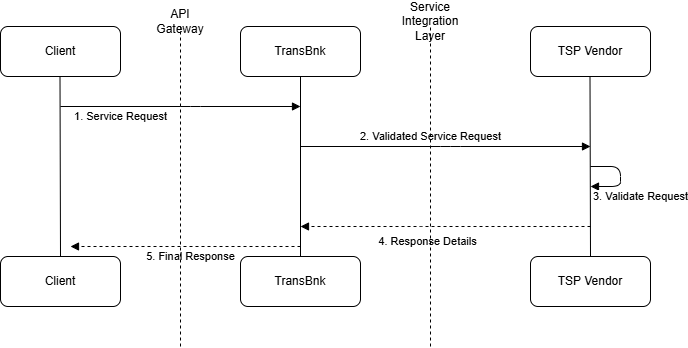

The diagram above was exported from draw.io. Its source (the exported page's mxGraphModel, read from the mxfile embedded in the PNG):
<mxGraphModel dx="786" dy="451" grid="1" gridSize="10" guides="1" tooltips="1" connect="1" arrows="1" fold="1" page="1" pageScale="1" pageWidth="827" pageHeight="1169" math="0" shadow="0">
  <root>
    <mxCell id="0" />
    <mxCell id="1" parent="0" />
    <mxCell id="BzXgtO7dzKlhYaMNDWkp-1" parent="1" style="rounded=1;whiteSpace=wrap;html=1;fillColor=#FFFFFF;strokeColor=#000000;" value="Client" vertex="1">
      <mxGeometry height="50" width="120" x="100" y="60" as="geometry" />
    </mxCell>
    <mxCell id="BzXgtO7dzKlhYaMNDWkp-2" parent="1" style="rounded=1;whiteSpace=wrap;html=1;fillColor=#FFFFFF;strokeColor=#000000;" value="TransBnk" vertex="1">
      <mxGeometry height="50" width="120" x="340" y="60" as="geometry" />
    </mxCell>
    <mxCell id="BzXgtO7dzKlhYaMNDWkp-3" edge="1" parent="1" style="endArrow=block;html=1;" value="1. Service Request">
      <mxGeometry relative="1" x="-0.5" y="-10" as="geometry">
        <mxPoint as="offset" />
        <Array as="points">
          <mxPoint x="290" y="140" />
        </Array>
        <mxPoint x="160" y="140" as="sourcePoint" />
        <mxPoint x="400" y="140" as="targetPoint" />
      </mxGeometry>
    </mxCell>
    <mxCell id="BzXgtO7dzKlhYaMNDWkp-4" edge="1" parent="1" style="endArrow=block;html=1;" value="2. Validated Service Request">
      <mxGeometry relative="1" x="-0.1034" y="10" as="geometry">
        <mxPoint as="offset" />
        <Array as="points">
          <mxPoint x="550" y="180" />
        </Array>
        <mxPoint x="400" y="180" as="sourcePoint" />
        <mxPoint x="690" y="180" as="targetPoint" />
      </mxGeometry>
    </mxCell>
    <mxCell id="BzXgtO7dzKlhYaMNDWkp-5" edge="1" parent="1" style="endArrow=block;html=1;" value="3. Validate Request">
      <mxGeometry relative="1" x="0.25" y="22" as="geometry">
        <mxPoint x="20" y="-12" as="offset" />
        <Array as="points">
          <mxPoint x="720" y="200" />
          <mxPoint x="720" y="220" />
        </Array>
        <mxPoint x="690" y="200" as="sourcePoint" />
        <mxPoint x="690" y="220" as="targetPoint" />
      </mxGeometry>
    </mxCell>
    <mxCell id="BzXgtO7dzKlhYaMNDWkp-6" edge="1" parent="1" style="endArrow=block;dashed=1;html=1;" value="4. Response Details">
      <mxGeometry relative="1" x="0.125" y="15" as="geometry">
        <mxPoint as="offset" />
        <Array as="points">
          <mxPoint x="530" y="260" />
        </Array>
        <mxPoint x="690" y="260" as="sourcePoint" />
        <mxPoint x="400" y="260" as="targetPoint" />
      </mxGeometry>
    </mxCell>
    <mxCell id="BzXgtO7dzKlhYaMNDWkp-7" edge="1" parent="1" style="endArrow=block;dashed=1;html=1;" value="5. Final Response">
      <mxGeometry relative="1" x="-0.0435" y="10" as="geometry">
        <mxPoint as="offset" />
        <mxPoint x="400" y="280" as="sourcePoint" />
        <mxPoint x="170" y="280" as="targetPoint" />
      </mxGeometry>
    </mxCell>
    <mxCell id="BzXgtO7dzKlhYaMNDWkp-8" parent="1" style="rounded=1;whiteSpace=wrap;html=1;fillColor=#FFFFFF;strokeColor=#000000;" value="Client" vertex="1">
      <mxGeometry height="50" width="120" x="100" y="290" as="geometry" />
    </mxCell>
    <mxCell id="BzXgtO7dzKlhYaMNDWkp-9" parent="1" style="rounded=1;whiteSpace=wrap;html=1;fillColor=#FFFFFF;strokeColor=#000000;" value="TransBnk" vertex="1">
      <mxGeometry height="50" width="120" x="340" y="290" as="geometry" />
    </mxCell>
    <mxCell id="BzXgtO7dzKlhYaMNDWkp-10" edge="1" parent="1" style="endArrow=none;dashed=1;html=1;rounded=0;" value="">
      <mxGeometry height="50" relative="1" width="50" as="geometry">
        <mxPoint x="280" y="380" as="sourcePoint" />
        <mxPoint x="280" y="60" as="targetPoint" />
      </mxGeometry>
    </mxCell>
    <mxCell id="BzXgtO7dzKlhYaMNDWkp-11" parent="1" style="text;html=1;whiteSpace=wrap;strokeColor=none;fillColor=none;align=center;verticalAlign=middle;rounded=0;" value="API Gateway" vertex="1">
      <mxGeometry height="30" width="60" x="250" y="40" as="geometry" />
    </mxCell>
    <mxCell id="BzXgtO7dzKlhYaMNDWkp-12" edge="1" parent="1" source="BzXgtO7dzKlhYaMNDWkp-9" style="endArrow=none;html=1;rounded=0;entryX=0.5;entryY=1;entryDx=0;entryDy=0;exitX=0.5;exitY=0;exitDx=0;exitDy=0;" target="BzXgtO7dzKlhYaMNDWkp-2" value="">
      <mxGeometry height="50" relative="1" width="50" as="geometry">
        <mxPoint x="400" y="260" as="sourcePoint" />
        <mxPoint x="500" y="210" as="targetPoint" />
      </mxGeometry>
    </mxCell>
    <mxCell id="BzXgtO7dzKlhYaMNDWkp-13" edge="1" parent="1" source="BzXgtO7dzKlhYaMNDWkp-8" style="endArrow=none;html=1;rounded=0;entryX=0.5;entryY=1;entryDx=0;entryDy=0;exitX=0.5;exitY=0;exitDx=0;exitDy=0;" value="">
      <mxGeometry height="50" relative="1" width="50" as="geometry">
        <mxPoint x="159.5" y="270" as="sourcePoint" />
        <mxPoint x="159.5" y="110" as="targetPoint" />
      </mxGeometry>
    </mxCell>
    <mxCell id="BzXgtO7dzKlhYaMNDWkp-14" edge="1" parent="1" style="endArrow=none;html=1;rounded=0;entryX=0.5;entryY=1;entryDx=0;entryDy=0;exitX=0.5;exitY=0;exitDx=0;exitDy=0;" value="">
      <mxGeometry height="50" relative="1" width="50" as="geometry">
        <mxPoint x="690" y="290" as="sourcePoint" />
        <mxPoint x="689.5" y="110" as="targetPoint" />
      </mxGeometry>
    </mxCell>
    <mxCell id="BzXgtO7dzKlhYaMNDWkp-15" edge="1" parent="1" source="BzXgtO7dzKlhYaMNDWkp-17" style="endArrow=none;dashed=1;html=1;rounded=0;" value="">
      <mxGeometry height="50" relative="1" width="50" as="geometry">
        <mxPoint x="530" y="380" as="sourcePoint" />
        <mxPoint x="530" y="60" as="targetPoint" />
      </mxGeometry>
    </mxCell>
    <mxCell id="BzXgtO7dzKlhYaMNDWkp-16" edge="1" parent="1" style="endArrow=none;dashed=1;html=1;rounded=0;" target="BzXgtO7dzKlhYaMNDWkp-17" value="">
      <mxGeometry height="50" relative="1" width="50" as="geometry">
        <mxPoint x="530" y="380" as="sourcePoint" />
        <mxPoint x="530" y="60" as="targetPoint" />
      </mxGeometry>
    </mxCell>
    <mxCell id="BzXgtO7dzKlhYaMNDWkp-17" parent="1" style="text;html=1;whiteSpace=wrap;strokeColor=none;fillColor=none;align=center;verticalAlign=middle;rounded=0;" value="Service Integration Layer" vertex="1">
      <mxGeometry height="30" width="60" x="500" y="40" as="geometry" />
    </mxCell>
    <mxCell id="BzXgtO7dzKlhYaMNDWkp-18" parent="1" style="rounded=1;whiteSpace=wrap;html=1;fillColor=#FFFFFF;strokeColor=#000000;" value="TSP Vendor" vertex="1">
      <mxGeometry height="50" width="120" x="630" y="290" as="geometry" />
    </mxCell>
    <mxCell id="BzXgtO7dzKlhYaMNDWkp-19" parent="1" style="rounded=1;whiteSpace=wrap;html=1;fillColor=#FFFFFF;strokeColor=#000000;" value="TSP Vendor" vertex="1">
      <mxGeometry height="50" width="120" x="630" y="60" as="geometry" />
    </mxCell>
  </root>
</mxGraphModel>